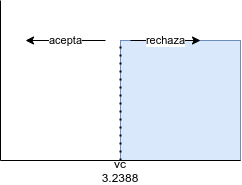

The diagram above was exported from draw.io. Its source (the exported page's mxGraphModel, read from the mxfile embedded in the PNG):
<mxGraphModel dx="1418" dy="851" grid="1" gridSize="10" guides="1" tooltips="1" connect="1" arrows="1" fold="1" page="1" pageScale="1" pageWidth="850" pageHeight="1100" math="0" shadow="0">
  <root>
    <mxCell id="0" />
    <mxCell id="1" parent="0" />
    <mxCell id="PgetvCfoifT7P52L3lFm-12" value="" style="rounded=0;whiteSpace=wrap;html=1;fillColor=#dae8fc;strokeColor=#6c8ebf;" vertex="1" parent="1">
      <mxGeometry x="520" y="240" width="120" height="120" as="geometry" />
    </mxCell>
    <mxCell id="PgetvCfoifT7P52L3lFm-1" value="" style="endArrow=none;html=1;" edge="1" parent="1">
      <mxGeometry width="50" height="50" relative="1" as="geometry">
        <mxPoint x="400" y="360" as="sourcePoint" />
        <mxPoint x="400" y="200" as="targetPoint" />
      </mxGeometry>
    </mxCell>
    <mxCell id="PgetvCfoifT7P52L3lFm-2" value="" style="endArrow=none;html=1;" edge="1" parent="1">
      <mxGeometry width="50" height="50" relative="1" as="geometry">
        <mxPoint x="400" y="360" as="sourcePoint" />
        <mxPoint x="640" y="360" as="targetPoint" />
      </mxGeometry>
    </mxCell>
    <mxCell id="PgetvCfoifT7P52L3lFm-3" value="" style="endArrow=none;dashed=1;html=1;dashPattern=1 3;strokeWidth=2;" edge="1" parent="1">
      <mxGeometry width="50" height="50" relative="1" as="geometry">
        <mxPoint x="520" y="360" as="sourcePoint" />
        <mxPoint x="520" y="240" as="targetPoint" />
      </mxGeometry>
    </mxCell>
    <mxCell id="PgetvCfoifT7P52L3lFm-4" value="vc&lt;br&gt;3.2388" style="text;html=1;strokeColor=none;fillColor=none;align=center;verticalAlign=middle;whiteSpace=wrap;rounded=0;" vertex="1" parent="1">
      <mxGeometry x="500" y="360" width="40" height="20" as="geometry" />
    </mxCell>
    <mxCell id="PgetvCfoifT7P52L3lFm-6" value="rechaza" style="endArrow=classic;html=1;" edge="1" parent="1">
      <mxGeometry width="50" height="50" relative="1" as="geometry">
        <mxPoint x="530" y="240" as="sourcePoint" />
        <mxPoint x="600" y="240" as="targetPoint" />
      </mxGeometry>
    </mxCell>
    <mxCell id="PgetvCfoifT7P52L3lFm-8" value="acepta" style="endArrow=classic;html=1;" edge="1" parent="1">
      <mxGeometry width="50" height="50" relative="1" as="geometry">
        <mxPoint x="505" y="240" as="sourcePoint" />
        <mxPoint x="425" y="240" as="targetPoint" />
      </mxGeometry>
    </mxCell>
  </root>
</mxGraphModel>